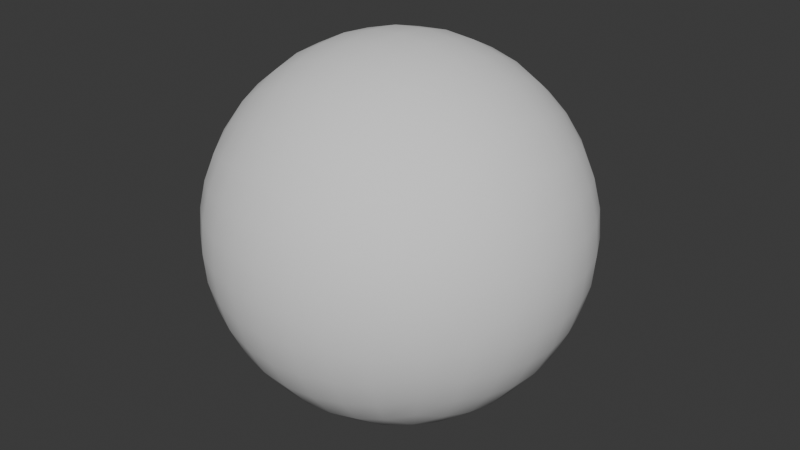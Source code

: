 # Source: Sphere.blend  (saved by Blender 5.2.45; exported with 4.5.12 LTS)
import bpy
from mathutils import Matrix  # noqa: F401  (used for matrix-valued properties, if any)

bpy.ops.wm.read_factory_settings(use_empty=True)
scene = bpy.context.scene
scene.name = 'Scene'

# ---- collections
col_collection = bpy.data.collections.new('Collection'); scene.collection.children.link(col_collection)

# ---- world
world_world = bpy.data.worlds.new('World'); scene.world = world_world
world_world.use_nodes = True; world_world.node_tree.nodes.clear()
_N = world_world.node_tree.nodes; _L = world_world.node_tree.links
n0 = _N.new('ShaderNodeOutputWorld'); n0.name = 'World Output'; n0.location = (200, 100)
n1 = _N.new('ShaderNodeBackground'); n1.name = 'Background'; n1.location = (-200, 100)
n1.inputs[0].default_value = (0.05088, 0.05088, 0.05088, 1.0)
_L.new(n1.outputs[0], n0.inputs[0])
n0.is_active_output = True
world_world.color = (0.05088, 0.05088, 0.05088)
world_world.sun_shadow_jitter_overblur = 0.0

# ---- meshes
me_roundcube = bpy.data.meshes.new('Roundcube')
me_roundcube.from_pydata([(0.5774, 0.5774, -0.5774), (0.433, 0.6374, -0.6374), (0.2887, 0.677, -0.677), (0.1443, 0.6997, -0.6997), (0.0, 0.7071, -0.7071), (-0.1443, 0.6997, -0.6997), (-0.2887, 0.677, -0.677), (-0.433, 0.6374, -0.6374), (0.6374, 0.6374, -0.433), (0.478, 0.7369, -0.478), (0.3187, 0.8004, -0.5078), (0.1593, 0.8362, -0.5248), (0.0, 0.8478, -0.5303), (-0.1593, 0.8362, -0.5248), (-0.3187, 0.8004, -0.5078), (-0.478, 0.7369, -0.478), (0.677, 0.677, -0.2887), (0.5078, 0.8004, -0.3187), (0.3385, 0.878, -0.3385), (0.1693, 0.9214, -0.3499), (0.0, 0.9354, -0.3536), (-0.1693, 0.9214, -0.3499), (-0.3385, 0.878, -0.3385), (-0.5078, 0.8004, -0.3187), (0.6997, 0.6997, -0.1443), (0.5248, 0.8362, -0.1593), (0.3499, 0.9214, -0.1693), (0.1749, 0.9689, -0.1749), (0.0, 0.9843, -0.1768), (-0.1749, 0.9689, -0.1749), (-0.3499, 0.9214, -0.1693), (-0.5248, 0.8362, -0.1593), (0.7071, 0.7071, 0.0), (0.5303, 0.8478, 0.0), (0.3536, 0.9354, 0.0), (0.1768, 0.9843, 0.0), (0.0, 1.0, 0.0), (-0.1768, 0.9843, 0.0), (-0.3536, 0.9354, 0.0), (-0.5303, 0.8478, 0.0), (0.6997, 0.6997, 0.1443), (0.5248, 0.8362, 0.1593), (0.3499, 0.9214, 0.1693), (0.1749, 0.9689, 0.1749), (0.0, 0.9843, 0.1768), (-0.1749, 0.9689, 0.1749), (-0.3499, 0.9214, 0.1693), (-0.5248, 0.8362, 0.1593), (0.677, 0.677, 0.2887), (0.5078, 0.8004, 0.3187), (0.3385, 0.878, 0.3385), (0.1693, 0.9214, 0.3499), (0.0, 0.9354, 0.3536), (-0.1693, 0.9214, 0.3499), (-0.3385, 0.878, 0.3385), (-0.5078, 0.8004, 0.3187), (0.6374, 0.6374, 0.433), (0.478, 0.7369, 0.478), (0.3187, 0.8004, 0.5078), (0.1593, 0.8362, 0.5248), (0.0, 0.8478, 0.5303), (-0.1593, 0.8362, 0.5248), (-0.3187, 0.8004, 0.5078), (-0.478, 0.7369, 0.478), (-0.5774, 0.5774, -0.5774), (-0.6374, 0.433, -0.6374), (-0.677, 0.2887, -0.677), (-0.6997, 0.1443, -0.6997), (-0.7071, 0.0, -0.7071), (-0.6997, -0.1443, -0.6997), (-0.677, -0.2887, -0.677), (-0.6374, -0.433, -0.6374), (-0.6374, 0.6374, -0.433), (-0.7369, 0.478, -0.478), (-0.8004, 0.3187, -0.5078), (-0.8362, 0.1593, -0.5248), (-0.8478, 0.0, -0.5303), (-0.8362, -0.1593, -0.5248), (-0.8004, -0.3187, -0.5078), (-0.7369, -0.478, -0.478), (-0.677, 0.677, -0.2887), (-0.8004, 0.5078, -0.3187), (-0.878, 0.3385, -0.3385), (-0.9214, 0.1693, -0.3499), (-0.9354, 0.0, -0.3536), (-0.9214, -0.1693, -0.3499), (-0.878, -0.3385, -0.3385), (-0.8004, -0.5078, -0.3187), (-0.6997, 0.6997, -0.1443), (-0.8362, 0.5248, -0.1593), (-0.9214, 0.3499, -0.1693), (-0.9689, 0.1749, -0.1749), (-0.9843, 0.0, -0.1768), (-0.9689, -0.1749, -0.1749), (-0.9214, -0.3499, -0.1693), (-0.8362, -0.5248, -0.1593), (-0.7071, 0.7071, 0.0), (-0.8478, 0.5303, 0.0), (-0.9354, 0.3536, 0.0), (-0.9843, 0.1768, 0.0), (-1.0, 0.0, 0.0), (-0.9843, -0.1768, 0.0), (-0.9354, -0.3536, 0.0), (-0.8478, -0.5303, 0.0), (-0.6997, 0.6997, 0.1443), (-0.8362, 0.5248, 0.1593), (-0.9214, 0.3499, 0.1693), (-0.9689, 0.1749, 0.1749), (-0.9843, 0.0, 0.1768), (-0.9689, -0.1749, 0.1749), (-0.9214, -0.3499, 0.1693), (-0.8362, -0.5248, 0.1593), (-0.677, 0.677, 0.2887), (-0.8004, 0.5078, 0.3187), (-0.878, 0.3385, 0.3385), (-0.9214, 0.1693, 0.3499), (-0.9354, 0.0, 0.3536), (-0.9214, -0.1693, 0.3499), (-0.878, -0.3385, 0.3385), (-0.8004, -0.5078, 0.3187), (-0.6374, 0.6374, 0.433), (-0.7369, 0.478, 0.478), (-0.8004, 0.3187, 0.5078), (-0.8362, 0.1593, 0.5248), (-0.8478, 0.0, 0.5303), (-0.8362, -0.1593, 0.5248), (-0.8004, -0.3187, 0.5078), (-0.7369, -0.478, 0.478), (-0.5774, -0.5774, -0.5774), (-0.433, -0.6374, -0.6374), (-0.2887, -0.677, -0.677), (-0.1443, -0.6997, -0.6997), (0.0, -0.7071, -0.7071), (0.1443, -0.6997, -0.6997), (0.2887, -0.677, -0.677), (0.433, -0.6374, -0.6374), (-0.6374, -0.6374, -0.433), (-0.478, -0.7369, -0.478), (-0.3187, -0.8004, -0.5078), (-0.1593, -0.8362, -0.5248), (0.0, -0.8478, -0.5303), (0.1593, -0.8362, -0.5248), (0.3187, -0.8004, -0.5078), (0.478, -0.7369, -0.478), (-0.677, -0.677, -0.2887), (-0.5078, -0.8004, -0.3187), (-0.3385, -0.878, -0.3385), (-0.1693, -0.9214, -0.3499), (0.0, -0.9354, -0.3536), (0.1693, -0.9214, -0.3499), (0.3385, -0.878, -0.3385), (0.5078, -0.8004, -0.3187), (-0.6997, -0.6997, -0.1443), (-0.5248, -0.8362, -0.1593), (-0.3499, -0.9214, -0.1693), (-0.1749, -0.9689, -0.1749), (0.0, -0.9843, -0.1768), (0.1749, -0.9689, -0.1749), (0.3499, -0.9214, -0.1693), (0.5248, -0.8362, -0.1593), (-0.7071, -0.7071, 0.0), (-0.5303, -0.8478, 0.0), (-0.3536, -0.9354, 0.0), (-0.1768, -0.9843, 0.0), (0.0, -1.0, 0.0), (0.1768, -0.9843, 0.0), (0.3536, -0.9354, 0.0), (0.5303, -0.8478, 0.0), (-0.6997, -0.6997, 0.1443), (-0.5248, -0.8362, 0.1593), (-0.3499, -0.9214, 0.1693), (-0.1749, -0.9689, 0.1749), (0.0, -0.9843, 0.1768), (0.1749, -0.9689, 0.1749), (0.3499, -0.9214, 0.1693), (0.5248, -0.8362, 0.1593), (-0.677, -0.677, 0.2887), (-0.5078, -0.8004, 0.3187), (-0.3385, -0.878, 0.3385), (-0.1693, -0.9214, 0.3499), (0.0, -0.9354, 0.3536), (0.1693, -0.9214, 0.3499), (0.3385, -0.878, 0.3385), (0.5078, -0.8004, 0.3187), (-0.6374, -0.6374, 0.433), (-0.478, -0.7369, 0.478), (-0.3187, -0.8004, 0.5078), (-0.1593, -0.8362, 0.5248), (0.0, -0.8478, 0.5303), (0.1593, -0.8362, 0.5248), (0.3187, -0.8004, 0.5078), (0.478, -0.7369, 0.478), (0.5774, -0.5774, -0.5774), (0.6374, -0.433, -0.6374), (0.677, -0.2887, -0.677), (0.6997, -0.1443, -0.6997), (0.7071, 0.0, -0.7071), (0.6997, 0.1443, -0.6997), (0.677, 0.2887, -0.677), (0.6374, 0.433, -0.6374), (0.6374, -0.6374, -0.433), (0.7369, -0.478, -0.478), (0.8004, -0.3187, -0.5078), (0.8362, -0.1593, -0.5248), (0.8478, 0.0, -0.5303), (0.8362, 0.1593, -0.5248), (0.8004, 0.3187, -0.5078), (0.7369, 0.478, -0.478), (0.677, -0.677, -0.2887), (0.8004, -0.5078, -0.3187), (0.878, -0.3385, -0.3385), (0.9214, -0.1693, -0.3499), (0.9354, 0.0, -0.3536), (0.9214, 0.1693, -0.3499), (0.878, 0.3385, -0.3385), (0.8004, 0.5078, -0.3187), (0.6997, -0.6997, -0.1443), (0.8362, -0.5248, -0.1593), (0.9214, -0.3499, -0.1693), (0.9689, -0.1749, -0.1749), (0.9843, 0.0, -0.1768), (0.9689, 0.1749, -0.1749), (0.9214, 0.3499, -0.1693), (0.8362, 0.5248, -0.1593), (0.7071, -0.7071, 0.0), (0.8478, -0.5303, 0.0), (0.9354, -0.3536, 0.0), (0.9843, -0.1768, 0.0), (1.0, 0.0, 0.0), (0.9843, 0.1768, 0.0), (0.9354, 0.3536, 0.0), (0.8478, 0.5303, 0.0), (0.6997, -0.6997, 0.1443), (0.8362, -0.5248, 0.1593), (0.9214, -0.3499, 0.1693), (0.9689, -0.1749, 0.1749), (0.9843, 0.0, 0.1768), (0.9689, 0.1749, 0.1749), (0.9214, 0.3499, 0.1693), (0.8362, 0.5248, 0.1593), (0.677, -0.677, 0.2887), (0.8004, -0.5078, 0.3187), (0.878, -0.3385, 0.3385), (0.9214, -0.1693, 0.3499), (0.9354, 0.0, 0.3536), (0.9214, 0.1693, 0.3499), (0.878, 0.3385, 0.3385), (0.8004, 0.5078, 0.3187), (0.6374, -0.6374, 0.433), (0.7369, -0.478, 0.478), (0.8004, -0.3187, 0.5078), (0.8362, -0.1593, 0.5248), (0.8478, 0.0, 0.5303), (0.8362, 0.1593, 0.5248), (0.8004, 0.3187, 0.5078), (0.7369, 0.478, 0.478), (0.478, -0.478, -0.7369), (0.3187, -0.5078, -0.8004), (0.1593, -0.5248, -0.8362), (0.0, -0.5303, -0.8478), (-0.1593, -0.5248, -0.8362), (-0.3187, -0.5078, -0.8004), (-0.478, -0.478, -0.7369), (0.5078, -0.3187, -0.8004), (0.3385, -0.3385, -0.878), (0.1693, -0.3499, -0.9214), (0.0, -0.3536, -0.9354), (-0.1693, -0.3499, -0.9214), (-0.3385, -0.3385, -0.878), (-0.5078, -0.3187, -0.8004), (0.5248, -0.1593, -0.8362), (0.3499, -0.1693, -0.9214), (0.1749, -0.1749, -0.9689), (0.0, -0.1768, -0.9843), (-0.1749, -0.1749, -0.9689), (-0.3499, -0.1693, -0.9214), (-0.5248, -0.1593, -0.8362), (0.5303, 0.0, -0.8478), (0.3536, 0.0, -0.9354), (0.1768, 0.0, -0.9843), (0.0, 0.0, -1.0), (-0.1768, 0.0, -0.9843), (-0.3536, 0.0, -0.9354), (-0.5303, 0.0, -0.8478), (0.5248, 0.1593, -0.8362), (0.3499, 0.1693, -0.9214), (0.1749, 0.1749, -0.9689), (0.0, 0.1768, -0.9843), (-0.1749, 0.1749, -0.9689), (-0.3499, 0.1693, -0.9214), (-0.5248, 0.1593, -0.8362), (0.5078, 0.3187, -0.8004), (0.3385, 0.3385, -0.878), (0.1693, 0.3499, -0.9214), (0.0, 0.3536, -0.9354), (-0.1693, 0.3499, -0.9214), (-0.3385, 0.3385, -0.878), (-0.5078, 0.3187, -0.8004), (0.478, 0.478, -0.7369), (0.3187, 0.5078, -0.8004), (0.1593, 0.5248, -0.8362), (0.0, 0.5303, -0.8478), (-0.1593, 0.5248, -0.8362), (-0.3187, 0.5078, -0.8004), (-0.478, 0.478, -0.7369), (0.5774, 0.5774, 0.5774), (0.433, 0.6374, 0.6374), (0.2887, 0.677, 0.677), (0.1443, 0.6997, 0.6997), (0.0, 0.7071, 0.7071), (-0.1443, 0.6997, 0.6997), (-0.2887, 0.677, 0.677), (-0.433, 0.6374, 0.6374), (-0.5774, 0.5774, 0.5774), (0.6374, 0.433, 0.6374), (0.478, 0.478, 0.7369), (0.3187, 0.5078, 0.8004), (0.1593, 0.5248, 0.8362), (0.0, 0.5303, 0.8478), (-0.1593, 0.5248, 0.8362), (-0.3187, 0.5078, 0.8004), (-0.478, 0.478, 0.7369), (-0.6374, 0.433, 0.6374), (0.677, 0.2887, 0.677), (0.5078, 0.3187, 0.8004), (0.3385, 0.3385, 0.878), (0.1693, 0.3499, 0.9214), (0.0, 0.3536, 0.9354), (-0.1693, 0.3499, 0.9214), (-0.3385, 0.3385, 0.878), (-0.5078, 0.3187, 0.8004), (-0.677, 0.2887, 0.677), (0.6997, 0.1443, 0.6997), (0.5248, 0.1593, 0.8362), (0.3499, 0.1693, 0.9214), (0.1749, 0.1749, 0.9689), (0.0, 0.1768, 0.9843), (-0.1749, 0.1749, 0.9689), (-0.3499, 0.1693, 0.9214), (-0.5248, 0.1593, 0.8362), (-0.6997, 0.1443, 0.6997), (0.7071, 0.0, 0.7071), (0.5303, 0.0, 0.8478), (0.3536, 0.0, 0.9354), (0.1768, 0.0, 0.9843), (0.0, 0.0, 1.0), (-0.1768, 0.0, 0.9843), (-0.3536, 0.0, 0.9354), (-0.5303, 0.0, 0.8478), (-0.7071, 0.0, 0.7071), (0.6997, -0.1443, 0.6997), (0.5248, -0.1593, 0.8362), (0.3499, -0.1693, 0.9214), (0.1749, -0.1749, 0.9689), (0.0, -0.1768, 0.9843), (-0.1749, -0.1749, 0.9689), (-0.3499, -0.1693, 0.9214), (-0.5248, -0.1593, 0.8362), (-0.6997, -0.1443, 0.6997), (0.677, -0.2887, 0.677), (0.5078, -0.3187, 0.8004), (0.3385, -0.3385, 0.878), (0.1693, -0.3499, 0.9214), (0.0, -0.3536, 0.9354), (-0.1693, -0.3499, 0.9214), (-0.3385, -0.3385, 0.878), (-0.5078, -0.3187, 0.8004), (-0.677, -0.2887, 0.677), (0.6374, -0.433, 0.6374), (0.478, -0.478, 0.7369), (0.3187, -0.5078, 0.8004), (0.1593, -0.5248, 0.8362), (0.0, -0.5303, 0.8478), (-0.1593, -0.5248, 0.8362), (-0.3187, -0.5078, 0.8004), (-0.478, -0.478, 0.7369), (-0.6374, -0.433, 0.6374), (0.5774, -0.5774, 0.5774), (0.433, -0.6374, 0.6374), (0.2887, -0.677, 0.677), (0.1443, -0.6997, 0.6997), (0.0, -0.7071, 0.7071), (-0.1443, -0.6997, 0.6997), (-0.2887, -0.677, 0.677), (-0.433, -0.6374, 0.6374), (-0.5774, -0.5774, 0.5774)], [], [(0, 1, 9, 8), (1, 2, 10, 9), (2, 3, 11, 10), (3, 4, 12, 11), (4, 5, 13, 12), (5, 6, 14, 13), (6, 7, 15, 14), (7, 64, 72, 15), (8, 9, 17, 16), (9, 10, 18, 17), (10, 11, 19, 18), (11, 12, 20, 19), (12, 13, 21, 20), (13, 14, 22, 21), (14, 15, 23, 22), (15, 72, 80, 23), (16, 17, 25, 24), (17, 18, 26, 25), (18, 19, 27, 26), (19, 20, 28, 27), (20, 21, 29, 28), (21, 22, 30, 29), (22, 23, 31, 30), (23, 80, 88, 31), (24, 25, 33, 32), (25, 26, 34, 33), (26, 27, 35, 34), (27, 28, 36, 35), (28, 29, 37, 36), (29, 30, 38, 37), (30, 31, 39, 38), (31, 88, 96, 39), (32, 33, 41, 40), (33, 34, 42, 41), (34, 35, 43, 42), (35, 36, 44, 43), (36, 37, 45, 44), (37, 38, 46, 45), (38, 39, 47, 46), (39, 96, 104, 47), (40, 41, 49, 48), (41, 42, 50, 49), (42, 43, 51, 50), (43, 44, 52, 51), (44, 45, 53, 52), (45, 46, 54, 53), (46, 47, 55, 54), (47, 104, 112, 55), (48, 49, 57, 56), (49, 50, 58, 57), (50, 51, 59, 58), (51, 52, 60, 59), (52, 53, 61, 60), (53, 54, 62, 61), (54, 55, 63, 62), (55, 112, 120, 63), (56, 57, 306, 305), (57, 58, 307, 306), (58, 59, 308, 307), (59, 60, 309, 308), (60, 61, 310, 309), (61, 62, 311, 310), (62, 63, 312, 311), (63, 120, 313, 312), (64, 65, 73, 72), (65, 66, 74, 73), (66, 67, 75, 74), (67, 68, 76, 75), (68, 69, 77, 76), (69, 70, 78, 77), (70, 71, 79, 78), (71, 128, 136, 79), (72, 73, 81, 80), (73, 74, 82, 81), (74, 75, 83, 82), (75, 76, 84, 83), (76, 77, 85, 84), (77, 78, 86, 85), (78, 79, 87, 86), (79, 136, 144, 87), (80, 81, 89, 88), (81, 82, 90, 89), (82, 83, 91, 90), (83, 84, 92, 91), (84, 85, 93, 92), (85, 86, 94, 93), (86, 87, 95, 94), (87, 144, 152, 95), (88, 89, 97, 96), (89, 90, 98, 97), (90, 91, 99, 98), (91, 92, 100, 99), (92, 93, 101, 100), (93, 94, 102, 101), (94, 95, 103, 102), (95, 152, 160, 103), (96, 97, 105, 104), (97, 98, 106, 105), (98, 99, 107, 106), (99, 100, 108, 107), (100, 101, 109, 108), (101, 102, 110, 109), (102, 103, 111, 110), (103, 160, 168, 111), (104, 105, 113, 112), (105, 106, 114, 113), (106, 107, 115, 114), (107, 108, 116, 115), (108, 109, 117, 116), (109, 110, 118, 117), (110, 111, 119, 118), (111, 168, 176, 119), (112, 113, 121, 120), (113, 114, 122, 121), (114, 115, 123, 122), (115, 116, 124, 123), (116, 117, 125, 124), (117, 118, 126, 125), (118, 119, 127, 126), (119, 176, 184, 127), (120, 121, 322, 313), (121, 122, 331, 322), (122, 123, 340, 331), (123, 124, 349, 340), (124, 125, 358, 349), (125, 126, 367, 358), (126, 127, 376, 367), (127, 184, 385, 376), (128, 129, 137, 136), (129, 130, 138, 137), (130, 131, 139, 138), (131, 132, 140, 139), (132, 133, 141, 140), (133, 134, 142, 141), (134, 135, 143, 142), (135, 192, 200, 143), (136, 137, 145, 144), (137, 138, 146, 145), (138, 139, 147, 146), (139, 140, 148, 147), (140, 141, 149, 148), (141, 142, 150, 149), (142, 143, 151, 150), (143, 200, 208, 151), (144, 145, 153, 152), (145, 146, 154, 153), (146, 147, 155, 154), (147, 148, 156, 155), (148, 149, 157, 156), (149, 150, 158, 157), (150, 151, 159, 158), (151, 208, 216, 159), (152, 153, 161, 160), (153, 154, 162, 161), (154, 155, 163, 162), (155, 156, 164, 163), (156, 157, 165, 164), (157, 158, 166, 165), (158, 159, 167, 166), (159, 216, 224, 167), (160, 161, 169, 168), (161, 162, 170, 169), (162, 163, 171, 170), (163, 164, 172, 171), (164, 165, 173, 172), (165, 166, 174, 173), (166, 167, 175, 174), (167, 224, 232, 175), (168, 169, 177, 176), (169, 170, 178, 177), (170, 171, 179, 178), (171, 172, 180, 179), (172, 173, 181, 180), (173, 174, 182, 181), (174, 175, 183, 182), (175, 232, 240, 183), (176, 177, 185, 184), (177, 178, 186, 185), (178, 179, 187, 186), (179, 180, 188, 187), (180, 181, 189, 188), (181, 182, 190, 189), (182, 183, 191, 190), (183, 240, 248, 191), (184, 185, 384, 385), (185, 186, 383, 384), (186, 187, 382, 383), (187, 188, 381, 382), (188, 189, 380, 381), (189, 190, 379, 380), (190, 191, 378, 379), (191, 248, 377, 378), (192, 193, 201, 200), (193, 194, 202, 201), (194, 195, 203, 202), (195, 196, 204, 203), (196, 197, 205, 204), (197, 198, 206, 205), (198, 199, 207, 206), (199, 0, 8, 207), (200, 201, 209, 208), (201, 202, 210, 209), (202, 203, 211, 210), (203, 204, 212, 211), (204, 205, 213, 212), (205, 206, 214, 213), (206, 207, 215, 214), (207, 8, 16, 215), (208, 209, 217, 216), (209, 210, 218, 217), (210, 211, 219, 218), (211, 212, 220, 219), (212, 213, 221, 220), (213, 214, 222, 221), (214, 215, 223, 222), (215, 16, 24, 223), (216, 217, 225, 224), (217, 218, 226, 225), (218, 219, 227, 226), (219, 220, 228, 227), (220, 221, 229, 228), (221, 222, 230, 229), (222, 223, 231, 230), (223, 24, 32, 231), (224, 225, 233, 232), (225, 226, 234, 233), (226, 227, 235, 234), (227, 228, 236, 235), (228, 229, 237, 236), (229, 230, 238, 237), (230, 231, 239, 238), (231, 32, 40, 239), (232, 233, 241, 240), (233, 234, 242, 241), (234, 235, 243, 242), (235, 236, 244, 243), (236, 237, 245, 244), (237, 238, 246, 245), (238, 239, 247, 246), (239, 40, 48, 247), (240, 241, 249, 248), (241, 242, 250, 249), (242, 243, 251, 250), (243, 244, 252, 251), (244, 245, 253, 252), (245, 246, 254, 253), (246, 247, 255, 254), (247, 48, 56, 255), (248, 249, 368, 377), (249, 250, 359, 368), (250, 251, 350, 359), (251, 252, 341, 350), (252, 253, 332, 341), (253, 254, 323, 332), (254, 255, 314, 323), (255, 56, 305, 314), (192, 135, 256, 193), (135, 134, 257, 256), (134, 133, 258, 257), (133, 132, 259, 258), (132, 131, 260, 259), (131, 130, 261, 260), (130, 129, 262, 261), (129, 128, 71, 262), (193, 256, 263, 194), (256, 257, 264, 263), (257, 258, 265, 264), (258, 259, 266, 265), (259, 260, 267, 266), (260, 261, 268, 267), (261, 262, 269, 268), (262, 71, 70, 269), (194, 263, 270, 195), (263, 264, 271, 270), (264, 265, 272, 271), (265, 266, 273, 272), (266, 267, 274, 273), (267, 268, 275, 274), (268, 269, 276, 275), (269, 70, 69, 276), (195, 270, 277, 196), (270, 271, 278, 277), (271, 272, 279, 278), (272, 273, 280, 279), (273, 274, 281, 280), (274, 275, 282, 281), (275, 276, 283, 282), (276, 69, 68, 283), (196, 277, 284, 197), (277, 278, 285, 284), (278, 279, 286, 285), (279, 280, 287, 286), (280, 281, 288, 287), (281, 282, 289, 288), (282, 283, 290, 289), (283, 68, 67, 290), (197, 284, 291, 198), (284, 285, 292, 291), (285, 286, 293, 292), (286, 287, 294, 293), (287, 288, 295, 294), (288, 289, 296, 295), (289, 290, 297, 296), (290, 67, 66, 297), (198, 291, 298, 199), (291, 292, 299, 298), (292, 293, 300, 299), (293, 294, 301, 300), (294, 295, 302, 301), (295, 296, 303, 302), (296, 297, 304, 303), (297, 66, 65, 304), (199, 298, 1, 0), (298, 299, 2, 1), (299, 300, 3, 2), (300, 301, 4, 3), (301, 302, 5, 4), (302, 303, 6, 5), (303, 304, 7, 6), (304, 65, 64, 7), (305, 306, 315, 314), (306, 307, 316, 315), (307, 308, 317, 316), (308, 309, 318, 317), (309, 310, 319, 318), (310, 311, 320, 319), (311, 312, 321, 320), (312, 313, 322, 321), (314, 315, 324, 323), (315, 316, 325, 324), (316, 317, 326, 325), (317, 318, 327, 326), (318, 319, 328, 327), (319, 320, 329, 328), (320, 321, 330, 329), (321, 322, 331, 330), (323, 324, 333, 332), (324, 325, 334, 333), (325, 326, 335, 334), (326, 327, 336, 335), (327, 328, 337, 336), (328, 329, 338, 337), (329, 330, 339, 338), (330, 331, 340, 339), (332, 333, 342, 341), (333, 334, 343, 342), (334, 335, 344, 343), (335, 336, 345, 344), (336, 337, 346, 345), (337, 338, 347, 346), (338, 339, 348, 347), (339, 340, 349, 348), (341, 342, 351, 350), (342, 343, 352, 351), (343, 344, 353, 352), (344, 345, 354, 353), (345, 346, 355, 354), (346, 347, 356, 355), (347, 348, 357, 356), (348, 349, 358, 357), (350, 351, 360, 359), (351, 352, 361, 360), (352, 353, 362, 361), (353, 354, 363, 362), (354, 355, 364, 363), (355, 356, 365, 364), (356, 357, 366, 365), (357, 358, 367, 366), (359, 360, 369, 368), (360, 361, 370, 369), (361, 362, 371, 370), (362, 363, 372, 371), (363, 364, 373, 372), (364, 365, 374, 373), (365, 366, 375, 374), (366, 367, 376, 375), (368, 369, 378, 377), (369, 370, 379, 378), (370, 371, 380, 379), (371, 372, 381, 380), (372, 373, 382, 381), (373, 374, 383, 382), (374, 375, 384, 383), (375, 376, 385, 384)])
me_roundcube.polygons.foreach_set('use_smooth', [True] * 384)
me_roundcube.update()

# ---- objects
ob_roundcube = bpy.data.objects.new('Roundcube', me_roundcube)

# ---- transforms, parenting, visibility, modifiers, constraints
ob_roundcube.location = (0.0, 0.0, 0.0)

# ---- collection membership
col_collection.objects.link(ob_roundcube)

# ---- scene / render settings (as saved in the file)
scene.frame_start = 1; scene.frame_end = 250; scene.frame_set(1)
scene.render.engine = 'BLENDER_EEVEE_NEXT'
scene.render.bake_bias = 0.0
scene.render.bake_samples = 0
scene.render.compositor_device = 'GPU'
scene.eevee.use_volume_custom_range = False
scene.eevee.fast_gi_thickness_near = 0.1
scene.eevee.fast_gi_thickness_far = 0.0
scene.eevee.ray_tracing_options.screen_trace_thickness = 0.1
bpy.context.view_layer.update()

# ---- added for rendering (the .blend has no active camera and no usable light): camera, sun
cam_auto = bpy.data.cameras.new('AutoCamera')
cam_auto.lens = 50.0
cam_auto.sensor_width = 36.0
cam_auto.clip_end = 1000.0
ob_auto_camera = bpy.data.objects.new('AutoCamera', cam_auto)
scene.collection.objects.link(ob_auto_camera)
ob_auto_camera.location = (3.20507, -3.84609, 2.56406)
ob_auto_camera.rotation_euler = (1.09748, -7.21219e-08, 0.694738)
scene.camera = ob_auto_camera
light_auto_sun = bpy.data.lights.new('AutoSun', 'SUN')
light_auto_sun.energy = 3.0
light_auto_sun.angle = 0.0523599
ob_auto_sun = bpy.data.objects.new('AutoSun', light_auto_sun)
scene.collection.objects.link(ob_auto_sun)
ob_auto_sun.rotation_euler = (0.872665, 0.174533, 0.523599)
bpy.context.view_layer.update()
